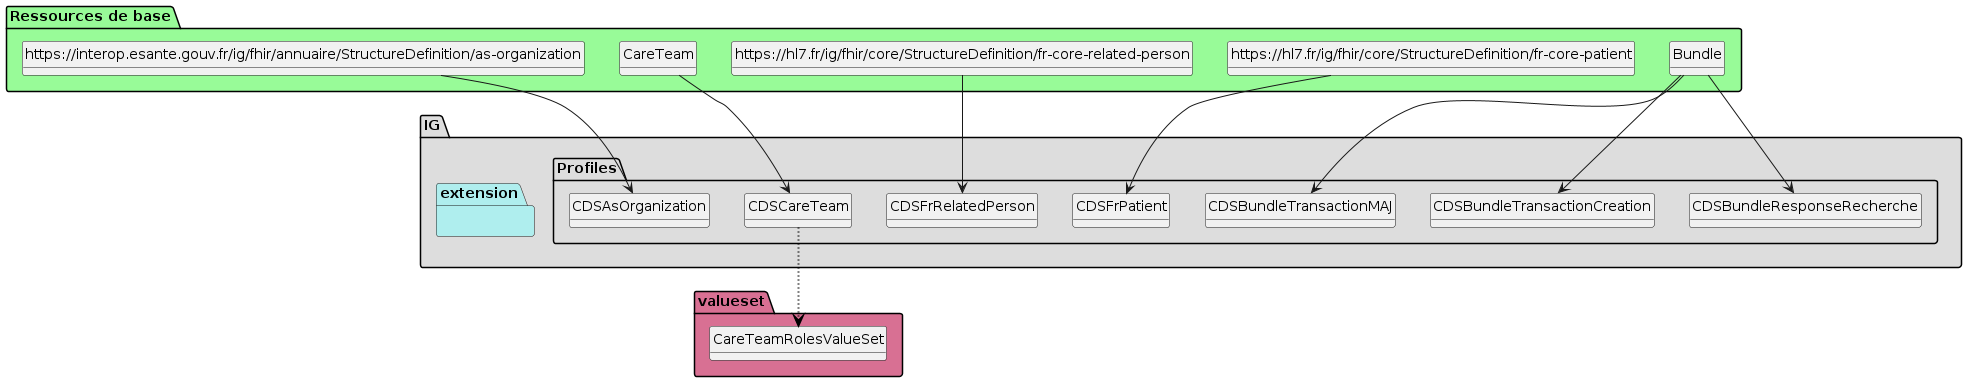

The diagram above was rendered by PlantUML. Its source (embedded in the PNG):
@startuml
set namespaceSeparator ?
hide circle
hide class fields

package IG #DDDDDD{

     package Profiles #DDDDDD{

        class CDSBundleResponseRecherche{

             Bundle.type => [None..None]
             Bundle.entry => [None..None]
             Bundle.entry:careTeam => [0..*]
             Bundle.entry:careTeam.resource => [1..None]
             Bundle.entry:careTeam.search.mode => [None..None]
             Bundle.entry:careTeam.request => [None..0]
             Bundle.entry:careTeam.response => [None..0]
             Bundle.entry:patient => [0..*]
             Bundle.entry:patient.resource => [1..None]
             Bundle.entry:patient.search.mode => [None..None]
             Bundle.entry:patient.request => [None..0]
             Bundle.entry:patient.response => [None..0]
             Bundle.entry:relatedPerson => [0..*]
             Bundle.entry:relatedPerson.resource => [1..None]
             Bundle.entry:relatedPerson.search.mode => [None..None]
             Bundle.entry:relatedPerson.request => [None..0]
             Bundle.entry:relatedPerson.response => [None..0]
             Bundle.entry:organization => [0..*]
             Bundle.entry:organization.resource => [1..None]
             Bundle.entry:organization.search.mode => [None..None]
             Bundle.entry:organization.request => [None..0]
             Bundle.entry:organization.response => [None..0]
             Bundle.entry:practitionerRoleOrg => [0..*]
             Bundle.entry:practitionerRoleOrg.resource => [1..None]
             Bundle.entry:practitionerRoleOrg.search.mode => [None..None]
             Bundle.entry:practitionerRoleOrg.request => [None..0]
             Bundle.entry:practitionerRoleOrg.response => [None..0]
             Bundle.entry:practitionerPro => [0..*]
             Bundle.entry:practitionerPro.resource => [1..None]
             Bundle.entry:practitionerPro.search.mode => [None..None]
             Bundle.entry:practitionerPro.request => [None..0]
             Bundle.entry:practitionerPro.response => [None..0]
        } 

        class CDSBundleTransactionCreation{

             Bundle.type => [None..None]
             Bundle.entry => [2..None]
             Bundle.entry:careTeam => [1..1]
             Bundle.entry:careTeam.resource => [1..None]
             Bundle.entry:careTeam.request.method => [None..None]
             Bundle.entry:careTeam.response => [None..0]
             Bundle.entry:patient => [1..1]
             Bundle.entry:patient.resource => [1..None]
             Bundle.entry:patient.request.method => [None..None]
             Bundle.entry:patient.response => [None..0]
             Bundle.entry:relatedPerson => [0..*]
             Bundle.entry:relatedPerson.resource => [1..None]
             Bundle.entry:relatedPerson.request.method => [None..None]
             Bundle.entry:relatedPerson.response => [None..0]
             Bundle.entry:organization => [0..*]
             Bundle.entry:organization.resource => [1..None]
             Bundle.entry:organization.request.method => [None..None]
             Bundle.entry:organization.response => [None..0]
             Bundle.entry:practitionerRoleOrg => [0..*]
             Bundle.entry:practitionerRoleOrg.resource => [1..None]
             Bundle.entry:practitionerRoleOrg.request.method => [None..None]
             Bundle.entry:practitionerRoleOrg.response => [None..0]
             Bundle.entry:practitionerPro => [0..*]
             Bundle.entry:practitionerPro.resource => [1..None]
             Bundle.entry:practitionerPro.request.method => [None..None]
             Bundle.entry:practitionerPro.response => [None..0]
        } 

        class CDSBundleTransactionMAJ{

             Bundle.type => [None..None]
             Bundle.entry => [1..None]
             Bundle.entry:careTeam => [0..*]
             Bundle.entry:careTeam.resource => [1..None]
             Bundle.entry:careTeam.request.method => [None..None]
             Bundle.entry:careTeam.response => [None..0]
             Bundle.entry:patient => [0..*]
             Bundle.entry:patient.resource => [1..None]
             Bundle.entry:patient.request.method => [None..None]
             Bundle.entry:patient.response => [None..0]
             Bundle.entry:relatedPerson => [0..*]
             Bundle.entry:relatedPerson.resource => [1..None]
             Bundle.entry:relatedPerson.request.method => [None..None]
             Bundle.entry:relatedPerson.response => [None..0]
             Bundle.entry:organization => [0..*]
             Bundle.entry:organization.resource => [1..None]
             Bundle.entry:organization.request.method => [None..None]
             Bundle.entry:organization.response => [None..0]
             Bundle.entry:practitionerRoleOrg => [0..*]
             Bundle.entry:practitionerRoleOrg.resource => [1..None]
             Bundle.entry:practitionerRoleOrg.request.method => [None..None]
             Bundle.entry:practitionerRoleOrg.response => [None..0]
             Bundle.entry:practitionerPro => [0..*]
             Bundle.entry:practitionerPro.resource => [1..None]
             Bundle.entry:practitionerPro.request.method => [None..None]
             Bundle.entry:practitionerPro.response => [None..0]
        } 

        class CDSFrPatient{

             Patient.meta => [None..None]
             Patient.identifier => [1..None]
             Patient.telecom => [1..None]
             Patient.address => [1..None]
        } 

        class CDSFrRelatedPerson{

             RelatedPerson.identifier => [None..None]
             RelatedPerson.patient => [None..None]
             RelatedPerson.relationship => [1..None]
             RelatedPerson.relationship:Role => [1..None]
             RelatedPerson.relationship:RelationType => [None..1]
             RelatedPerson.name => [1..1]
             RelatedPerson.name.family => [1..None]
             RelatedPerson.name.given => [None..1]
             RelatedPerson.telecom => [1..None]
        } 

        class CDSCareTeam{

             CareTeam.meta => [1..None]
             CareTeam.meta.lastUpdated => [None..None]
             CareTeam.identifier => [1..1]
             CareTeam.identifier.value => [1..None]
             CareTeam.status => [1..None]
             CareTeam.category => [None..None]
             CareTeam.name => [1..None]
             CareTeam.subject => [1..None]
             CareTeam.encounter => [None..None]
             CareTeam.period => [1..None]
             CareTeam.period.start => [1..None]
             CareTeam.period.end => [None..None]
             CareTeam.participant => [None..None]
             CareTeam.participant.role => [None..None]
             CareTeam.participant.member => [1..None]
             CareTeam.participant.period => [None..None]
             CareTeam.participant.period.start => [1..None]
             CareTeam.managingOrganization => [None..None]
             CareTeam.telecom => [None..None]
             CareTeam.note => [None..None]
        } 

        class CDSAsOrganization{

             Organization.identifier:identifierOI => [0..1]
             Organization.identifier:identifierOI.type => [1..None]
             Organization.identifier:identifierOI.system => [None..None]
             Organization.partOf => [None..None]
         }

     }
     package extension #paleturquoise {


         }
     }
     package valueset #PaleVioletRed{

        class CareTeamRolesValueSet  

     CDSCareTeam -[#black,dotted,thickness=2]-> CareTeamRolesValueSet
       }

package "Ressources de base" #palegreen {

 class "Bundle" as  class94c51f19c37f96ed231f5a0ae512b2a8 

    class94c51f19c37f96ed231f5a0ae512b2a8 --> CDSBundleResponseRecherche

 class "Bundle" as  class94c51f19c37f96ed231f5a0ae512b2a8 

    class94c51f19c37f96ed231f5a0ae512b2a8 --> CDSBundleTransactionCreation

 class "Bundle" as  class94c51f19c37f96ed231f5a0ae512b2a8 

    class94c51f19c37f96ed231f5a0ae512b2a8 --> CDSBundleTransactionMAJ

 class "https://hl7.fr/ig/fhir/core/StructureDefinition/fr-core-patient" as  classcb72a5551de902d7716887df67489a97 

    classcb72a5551de902d7716887df67489a97 --> CDSFrPatient

 class "https://hl7.fr/ig/fhir/core/StructureDefinition/fr-core-related-person" as  class73d64d75d9b8829a511eb36c46458829 

    class73d64d75d9b8829a511eb36c46458829 --> CDSFrRelatedPerson

 class "CareTeam" as  class99bade88e2b9cdcc23b2ec3bcc841176 

    class99bade88e2b9cdcc23b2ec3bcc841176 --> CDSCareTeam

 class "https://interop.esante.gouv.fr/ig/fhir/annuaire/StructureDefinition/as-organization" as  class02104d9d29574b85b8bdd491de969f0d 

    class02104d9d29574b85b8bdd491de969f0d --> CDSAsOrganization
}
@enduml